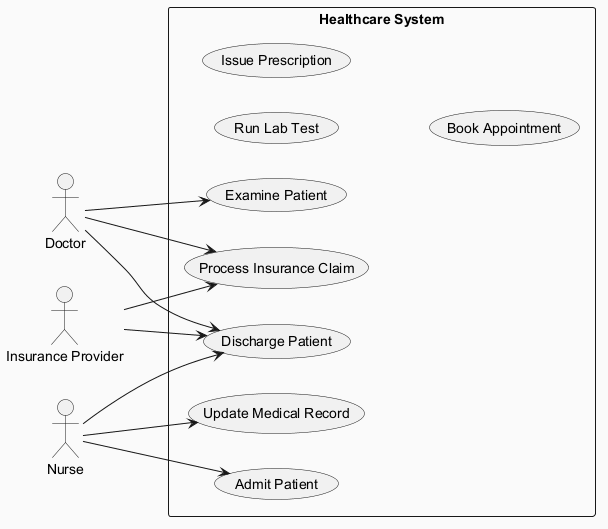

The diagram above was rendered by PlantUML. Its source (embedded in the PNG):
@startuml
skinparam backgroundColor #FAFAFA
skinparam classBackgroundColor #FFF3E0
skinparam classBorderColor #E65100
left to right direction
actor "Insurance Provider" as IP
actor "Doctor" as D
actor "Nurse" as N
rectangle "Healthcare System" {
  usecase "Run Lab Test" as UC_RunLabTest
  usecase "Admit Patient" as UC_AdmitPatient
  usecase "Discharge Patient" as UC_DischargePatient
  usecase "Examine Patient" as UC_ExaminePatient
  usecase "Issue Prescription" as UC_IssuePrescription
  usecase "Update Medical Record" as UC_UpdateMedicalRecord
  usecase "Process Insurance Claim" as UC_ProcessInsuranceClaim
  usecase "Book Appointment" as UC_BookAppointment
}
IP --> UC_ProcessInsuranceClaim
IP --> UC_DischargePatient
D --> UC_DischargePatient
D --> UC_ProcessInsuranceClaim
D --> UC_ExaminePatient
N --> UC_AdmitPatient
N --> UC_UpdateMedicalRecord
N --> UC_DischargePatient
@enduml